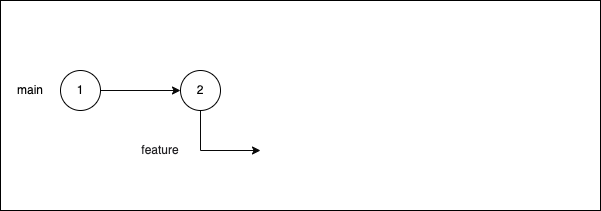

The diagram above was exported from draw.io. Its source (the exported page's mxGraphModel, read from the mxfile embedded in the PNG):
<mxGraphModel dx="702" dy="460" grid="1" gridSize="10" guides="1" tooltips="1" connect="1" arrows="1" fold="1" page="1" pageScale="1" pageWidth="850" pageHeight="1100" background="#ffffff" math="0" shadow="0">
  <root>
    <mxCell id="0" />
    <mxCell id="1" parent="0" />
    <mxCell id="2" value="" style="rounded=0;whiteSpace=wrap;html=1;labelBackgroundColor=#000000;fontFamily=Helvetica;fontSize=11;fontColor=default;fillColor=none;strokeColor=#000000;" parent="1" vertex="1">
      <mxGeometry x="80" y="110" width="600" height="210" as="geometry" />
    </mxCell>
    <mxCell id="TVpxcNIxgsGOAD0dYV60-6" value="" style="edgeStyle=orthogonalEdgeStyle;rounded=0;orthogonalLoop=1;jettySize=auto;html=1;strokeColor=#080808;" parent="1" source="TVpxcNIxgsGOAD0dYV60-1" target="TVpxcNIxgsGOAD0dYV60-5" edge="1">
      <mxGeometry relative="1" as="geometry" />
    </mxCell>
    <mxCell id="TVpxcNIxgsGOAD0dYV60-1" value="1" style="ellipse;whiteSpace=wrap;html=1;" parent="1" vertex="1">
      <mxGeometry x="140" y="180" width="40" height="40" as="geometry" />
    </mxCell>
    <mxCell id="TVpxcNIxgsGOAD0dYV60-11" value="" style="edgeStyle=orthogonalEdgeStyle;rounded=0;orthogonalLoop=1;jettySize=auto;html=1;entryX=0;entryY=0.5;entryDx=0;entryDy=0;strokeColor=#080808;" parent="1" source="TVpxcNIxgsGOAD0dYV60-5" edge="1">
      <mxGeometry relative="1" as="geometry">
        <mxPoint x="340" y="260" as="targetPoint" />
        <Array as="points">
          <mxPoint x="280" y="260" />
        </Array>
      </mxGeometry>
    </mxCell>
    <mxCell id="TVpxcNIxgsGOAD0dYV60-5" value="2" style="ellipse;whiteSpace=wrap;html=1;" parent="1" vertex="1">
      <mxGeometry x="260" y="180" width="40" height="40" as="geometry" />
    </mxCell>
    <mxCell id="TVpxcNIxgsGOAD0dYV60-9" value="&lt;font color=&quot;#030303&quot;&gt;main&lt;/font&gt;" style="text;html=1;align=center;verticalAlign=middle;whiteSpace=wrap;rounded=0;" parent="1" vertex="1">
      <mxGeometry x="80" y="185" width="60" height="30" as="geometry" />
    </mxCell>
    <mxCell id="TVpxcNIxgsGOAD0dYV60-12" value="&lt;font color=&quot;#222124&quot;&gt;feature&lt;/font&gt;" style="text;html=1;strokeColor=none;fillColor=none;align=center;verticalAlign=middle;whiteSpace=wrap;rounded=0;" parent="1" vertex="1">
      <mxGeometry x="210" y="245" width="60" height="30" as="geometry" />
    </mxCell>
  </root>
</mxGraphModel>